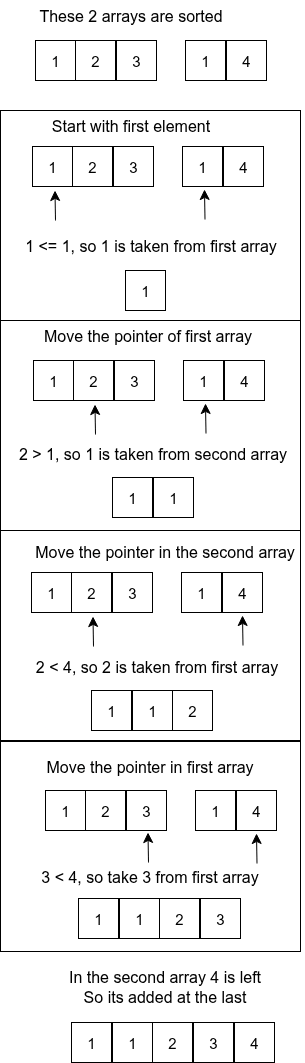

The diagram above was exported from draw.io. Its source (the exported page's mxGraphModel, read from the mxfile embedded in the PNG):
<mxGraphModel dx="772" dy="610" grid="1" gridSize="10" guides="1" tooltips="1" connect="1" arrows="1" fold="1" page="1" pageScale="1" pageWidth="850" pageHeight="1100" math="0" shadow="0">
  <root>
    <mxCell id="0" />
    <mxCell id="1" parent="0" />
    <mxCell id="vvjhCwhiJh4W_qNCsmXp-198" value="" style="rounded=0;whiteSpace=wrap;html=1;" vertex="1" parent="1">
      <mxGeometry x="25" y="751" width="300" height="210" as="geometry" />
    </mxCell>
    <mxCell id="vvjhCwhiJh4W_qNCsmXp-196" value="" style="rounded=0;whiteSpace=wrap;html=1;" vertex="1" parent="1">
      <mxGeometry x="25" y="540" width="300" height="210" as="geometry" />
    </mxCell>
    <mxCell id="vvjhCwhiJh4W_qNCsmXp-172" value="" style="rounded=0;whiteSpace=wrap;html=1;" vertex="1" parent="1">
      <mxGeometry x="25" y="330" width="300" height="210" as="geometry" />
    </mxCell>
    <mxCell id="vvjhCwhiJh4W_qNCsmXp-171" value="" style="rounded=0;whiteSpace=wrap;html=1;" vertex="1" parent="1">
      <mxGeometry x="25" y="120" width="300" height="210" as="geometry" />
    </mxCell>
    <mxCell id="vvjhCwhiJh4W_qNCsmXp-132" value="1" style="whiteSpace=wrap;html=1;aspect=fixed;fontSize=15;" vertex="1" parent="1">
      <mxGeometry x="210" y="50" width="40" height="40" as="geometry" />
    </mxCell>
    <mxCell id="vvjhCwhiJh4W_qNCsmXp-133" value="&lt;font&gt;1&lt;/font&gt;" style="whiteSpace=wrap;html=1;aspect=fixed;fontSize=15;" vertex="1" parent="1">
      <mxGeometry x="60" y="50" width="40" height="40" as="geometry" />
    </mxCell>
    <mxCell id="vvjhCwhiJh4W_qNCsmXp-134" value="2" style="whiteSpace=wrap;html=1;aspect=fixed;fontSize=15;" vertex="1" parent="1">
      <mxGeometry x="100" y="50" width="40" height="40" as="geometry" />
    </mxCell>
    <mxCell id="vvjhCwhiJh4W_qNCsmXp-135" value="These 2 arrays are sorted" style="text;html=1;align=center;verticalAlign=middle;resizable=0;points=[];autosize=1;strokeColor=none;fillColor=none;fontSize=16;" vertex="1" parent="1">
      <mxGeometry x="50" y="10" width="210" height="30" as="geometry" />
    </mxCell>
    <mxCell id="vvjhCwhiJh4W_qNCsmXp-139" value="Start with first element" style="text;html=1;align=center;verticalAlign=middle;resizable=0;points=[];autosize=1;strokeColor=none;fillColor=none;fontSize=16;" vertex="1" parent="1">
      <mxGeometry x="65" y="120" width="180" height="30" as="geometry" />
    </mxCell>
    <mxCell id="vvjhCwhiJh4W_qNCsmXp-140" value="" style="endArrow=classic;html=1;rounded=0;fontSize=12;startSize=8;endSize=8;curved=1;" edge="1" parent="1">
      <mxGeometry width="50" height="50" relative="1" as="geometry">
        <mxPoint x="80" y="230" as="sourcePoint" />
        <mxPoint x="79.5" y="200" as="targetPoint" />
      </mxGeometry>
    </mxCell>
    <mxCell id="vvjhCwhiJh4W_qNCsmXp-141" value="" style="endArrow=classic;html=1;rounded=0;fontSize=12;startSize=8;endSize=8;curved=1;" edge="1" parent="1">
      <mxGeometry width="50" height="50" relative="1" as="geometry">
        <mxPoint x="229.5" y="229" as="sourcePoint" />
        <mxPoint x="229" y="199" as="targetPoint" />
      </mxGeometry>
    </mxCell>
    <mxCell id="vvjhCwhiJh4W_qNCsmXp-142" value="1 &amp;lt;= 1, so 1 is taken from first array" style="text;html=1;align=center;verticalAlign=middle;resizable=0;points=[];autosize=1;strokeColor=none;fillColor=none;fontSize=16;" vertex="1" parent="1">
      <mxGeometry x="35" y="240" width="280" height="30" as="geometry" />
    </mxCell>
    <mxCell id="vvjhCwhiJh4W_qNCsmXp-143" value="&lt;font&gt;1&lt;/font&gt;" style="whiteSpace=wrap;html=1;aspect=fixed;fontSize=15;" vertex="1" parent="1">
      <mxGeometry x="150" y="280" width="40" height="40" as="geometry" />
    </mxCell>
    <mxCell id="vvjhCwhiJh4W_qNCsmXp-145" value="3" style="whiteSpace=wrap;html=1;aspect=fixed;fontSize=15;" vertex="1" parent="1">
      <mxGeometry x="141" y="50" width="40" height="40" as="geometry" />
    </mxCell>
    <mxCell id="vvjhCwhiJh4W_qNCsmXp-146" value="4" style="whiteSpace=wrap;html=1;aspect=fixed;fontSize=15;" vertex="1" parent="1">
      <mxGeometry x="251" y="50" width="40" height="40" as="geometry" />
    </mxCell>
    <mxCell id="vvjhCwhiJh4W_qNCsmXp-147" value="1" style="whiteSpace=wrap;html=1;aspect=fixed;fontSize=15;" vertex="1" parent="1">
      <mxGeometry x="207" y="156" width="40" height="40" as="geometry" />
    </mxCell>
    <mxCell id="vvjhCwhiJh4W_qNCsmXp-148" value="&lt;font&gt;1&lt;/font&gt;" style="whiteSpace=wrap;html=1;aspect=fixed;fontSize=15;" vertex="1" parent="1">
      <mxGeometry x="57" y="156" width="40" height="40" as="geometry" />
    </mxCell>
    <mxCell id="vvjhCwhiJh4W_qNCsmXp-149" value="2" style="whiteSpace=wrap;html=1;aspect=fixed;fontSize=15;" vertex="1" parent="1">
      <mxGeometry x="97" y="156" width="40" height="40" as="geometry" />
    </mxCell>
    <mxCell id="vvjhCwhiJh4W_qNCsmXp-150" value="3" style="whiteSpace=wrap;html=1;aspect=fixed;fontSize=15;" vertex="1" parent="1">
      <mxGeometry x="138" y="156" width="40" height="40" as="geometry" />
    </mxCell>
    <mxCell id="vvjhCwhiJh4W_qNCsmXp-151" value="4" style="whiteSpace=wrap;html=1;aspect=fixed;fontSize=15;" vertex="1" parent="1">
      <mxGeometry x="248" y="156" width="40" height="40" as="geometry" />
    </mxCell>
    <mxCell id="vvjhCwhiJh4W_qNCsmXp-152" value="Move the pointer of first array" style="text;html=1;align=center;verticalAlign=middle;resizable=0;points=[];autosize=1;strokeColor=none;fillColor=none;fontSize=16;" vertex="1" parent="1">
      <mxGeometry x="57" y="330" width="230" height="30" as="geometry" />
    </mxCell>
    <mxCell id="vvjhCwhiJh4W_qNCsmXp-153" value="" style="endArrow=classic;html=1;rounded=0;fontSize=12;startSize=8;endSize=8;curved=1;" edge="1" parent="1">
      <mxGeometry width="50" height="50" relative="1" as="geometry">
        <mxPoint x="120" y="444" as="sourcePoint" />
        <mxPoint x="119.5" y="414" as="targetPoint" />
      </mxGeometry>
    </mxCell>
    <mxCell id="vvjhCwhiJh4W_qNCsmXp-154" value="" style="endArrow=classic;html=1;rounded=0;fontSize=12;startSize=8;endSize=8;curved=1;" edge="1" parent="1">
      <mxGeometry width="50" height="50" relative="1" as="geometry">
        <mxPoint x="230.5" y="443" as="sourcePoint" />
        <mxPoint x="230" y="413" as="targetPoint" />
      </mxGeometry>
    </mxCell>
    <mxCell id="vvjhCwhiJh4W_qNCsmXp-155" value="1" style="whiteSpace=wrap;html=1;aspect=fixed;fontSize=15;" vertex="1" parent="1">
      <mxGeometry x="208" y="370" width="40" height="40" as="geometry" />
    </mxCell>
    <mxCell id="vvjhCwhiJh4W_qNCsmXp-156" value="&lt;font&gt;1&lt;/font&gt;" style="whiteSpace=wrap;html=1;aspect=fixed;fontSize=15;" vertex="1" parent="1">
      <mxGeometry x="58" y="370" width="40" height="40" as="geometry" />
    </mxCell>
    <mxCell id="vvjhCwhiJh4W_qNCsmXp-157" value="2" style="whiteSpace=wrap;html=1;aspect=fixed;fontSize=15;" vertex="1" parent="1">
      <mxGeometry x="98" y="370" width="40" height="40" as="geometry" />
    </mxCell>
    <mxCell id="vvjhCwhiJh4W_qNCsmXp-158" value="3" style="whiteSpace=wrap;html=1;aspect=fixed;fontSize=15;" vertex="1" parent="1">
      <mxGeometry x="139" y="370" width="40" height="40" as="geometry" />
    </mxCell>
    <mxCell id="vvjhCwhiJh4W_qNCsmXp-159" value="4" style="whiteSpace=wrap;html=1;aspect=fixed;fontSize=15;" vertex="1" parent="1">
      <mxGeometry x="249" y="370" width="40" height="40" as="geometry" />
    </mxCell>
    <mxCell id="vvjhCwhiJh4W_qNCsmXp-160" value="2 &amp;gt; 1, so 1 is taken from second array" style="text;html=1;align=center;verticalAlign=middle;resizable=0;points=[];autosize=1;strokeColor=none;fillColor=none;fontSize=16;" vertex="1" parent="1">
      <mxGeometry x="32" y="448" width="290" height="30" as="geometry" />
    </mxCell>
    <mxCell id="vvjhCwhiJh4W_qNCsmXp-161" value="&lt;font&gt;1&lt;/font&gt;" style="whiteSpace=wrap;html=1;aspect=fixed;fontSize=15;" vertex="1" parent="1">
      <mxGeometry x="137" y="487" width="40" height="40" as="geometry" />
    </mxCell>
    <mxCell id="vvjhCwhiJh4W_qNCsmXp-162" value="&lt;font&gt;1&lt;/font&gt;" style="whiteSpace=wrap;html=1;aspect=fixed;fontSize=15;" vertex="1" parent="1">
      <mxGeometry x="178" y="487" width="40" height="40" as="geometry" />
    </mxCell>
    <mxCell id="vvjhCwhiJh4W_qNCsmXp-163" value="Move the pointer in the second array" style="text;html=1;align=center;verticalAlign=middle;resizable=0;points=[];autosize=1;strokeColor=none;fillColor=none;fontSize=16;" vertex="1" parent="1">
      <mxGeometry x="49" y="546" width="280" height="30" as="geometry" />
    </mxCell>
    <mxCell id="vvjhCwhiJh4W_qNCsmXp-164" value="" style="endArrow=classic;html=1;rounded=0;fontSize=12;startSize=8;endSize=8;curved=1;" edge="1" parent="1">
      <mxGeometry width="50" height="50" relative="1" as="geometry">
        <mxPoint x="118" y="656" as="sourcePoint" />
        <mxPoint x="117.5" y="626" as="targetPoint" />
      </mxGeometry>
    </mxCell>
    <mxCell id="vvjhCwhiJh4W_qNCsmXp-165" value="" style="endArrow=classic;html=1;rounded=0;fontSize=12;startSize=8;endSize=8;curved=1;" edge="1" parent="1">
      <mxGeometry width="50" height="50" relative="1" as="geometry">
        <mxPoint x="267.5" y="655" as="sourcePoint" />
        <mxPoint x="267" y="625" as="targetPoint" />
      </mxGeometry>
    </mxCell>
    <mxCell id="vvjhCwhiJh4W_qNCsmXp-166" value="1" style="whiteSpace=wrap;html=1;aspect=fixed;fontSize=15;" vertex="1" parent="1">
      <mxGeometry x="206" y="582" width="40" height="40" as="geometry" />
    </mxCell>
    <mxCell id="vvjhCwhiJh4W_qNCsmXp-167" value="&lt;font&gt;1&lt;/font&gt;" style="whiteSpace=wrap;html=1;aspect=fixed;fontSize=15;" vertex="1" parent="1">
      <mxGeometry x="56" y="582" width="40" height="40" as="geometry" />
    </mxCell>
    <mxCell id="vvjhCwhiJh4W_qNCsmXp-168" value="2" style="whiteSpace=wrap;html=1;aspect=fixed;fontSize=15;" vertex="1" parent="1">
      <mxGeometry x="96" y="582" width="40" height="40" as="geometry" />
    </mxCell>
    <mxCell id="vvjhCwhiJh4W_qNCsmXp-169" value="3" style="whiteSpace=wrap;html=1;aspect=fixed;fontSize=15;" vertex="1" parent="1">
      <mxGeometry x="137" y="582" width="40" height="40" as="geometry" />
    </mxCell>
    <mxCell id="vvjhCwhiJh4W_qNCsmXp-170" value="4" style="whiteSpace=wrap;html=1;aspect=fixed;fontSize=15;" vertex="1" parent="1">
      <mxGeometry x="247" y="582" width="40" height="40" as="geometry" />
    </mxCell>
    <mxCell id="vvjhCwhiJh4W_qNCsmXp-173" value="2 &amp;lt; 4, so 2 is taken from first array" style="text;html=1;align=center;verticalAlign=middle;resizable=0;points=[];autosize=1;strokeColor=none;fillColor=none;fontSize=16;" vertex="1" parent="1">
      <mxGeometry x="46" y="661" width="270" height="30" as="geometry" />
    </mxCell>
    <mxCell id="vvjhCwhiJh4W_qNCsmXp-174" value="&lt;font&gt;1&lt;/font&gt;" style="whiteSpace=wrap;html=1;aspect=fixed;fontSize=15;" vertex="1" parent="1">
      <mxGeometry x="116" y="700" width="40" height="40" as="geometry" />
    </mxCell>
    <mxCell id="vvjhCwhiJh4W_qNCsmXp-175" value="&lt;font&gt;1&lt;/font&gt;" style="whiteSpace=wrap;html=1;aspect=fixed;fontSize=15;" vertex="1" parent="1">
      <mxGeometry x="157" y="700" width="40" height="40" as="geometry" />
    </mxCell>
    <mxCell id="vvjhCwhiJh4W_qNCsmXp-176" value="2" style="whiteSpace=wrap;html=1;aspect=fixed;fontSize=15;" vertex="1" parent="1">
      <mxGeometry x="197" y="700" width="40" height="40" as="geometry" />
    </mxCell>
    <mxCell id="vvjhCwhiJh4W_qNCsmXp-177" value="Move the pointer in first array" style="text;html=1;align=center;verticalAlign=middle;resizable=0;points=[];autosize=1;strokeColor=none;fillColor=none;fontSize=16;" vertex="1" parent="1">
      <mxGeometry x="59" y="761" width="230" height="30" as="geometry" />
    </mxCell>
    <mxCell id="vvjhCwhiJh4W_qNCsmXp-178" value="" style="endArrow=classic;html=1;rounded=0;fontSize=12;startSize=8;endSize=8;curved=1;" edge="1" parent="1">
      <mxGeometry width="50" height="50" relative="1" as="geometry">
        <mxPoint x="173" y="872" as="sourcePoint" />
        <mxPoint x="172.5" y="842" as="targetPoint" />
      </mxGeometry>
    </mxCell>
    <mxCell id="vvjhCwhiJh4W_qNCsmXp-179" value="" style="endArrow=classic;html=1;rounded=0;fontSize=12;startSize=8;endSize=8;curved=1;" edge="1" parent="1">
      <mxGeometry width="50" height="50" relative="1" as="geometry">
        <mxPoint x="281.5" y="873" as="sourcePoint" />
        <mxPoint x="281" y="843" as="targetPoint" />
      </mxGeometry>
    </mxCell>
    <mxCell id="vvjhCwhiJh4W_qNCsmXp-180" value="1" style="whiteSpace=wrap;html=1;aspect=fixed;fontSize=15;" vertex="1" parent="1">
      <mxGeometry x="220" y="800" width="40" height="40" as="geometry" />
    </mxCell>
    <mxCell id="vvjhCwhiJh4W_qNCsmXp-181" value="&lt;font&gt;1&lt;/font&gt;" style="whiteSpace=wrap;html=1;aspect=fixed;fontSize=15;" vertex="1" parent="1">
      <mxGeometry x="70" y="800" width="40" height="40" as="geometry" />
    </mxCell>
    <mxCell id="vvjhCwhiJh4W_qNCsmXp-182" value="2" style="whiteSpace=wrap;html=1;aspect=fixed;fontSize=15;" vertex="1" parent="1">
      <mxGeometry x="110" y="800" width="40" height="40" as="geometry" />
    </mxCell>
    <mxCell id="vvjhCwhiJh4W_qNCsmXp-183" value="3" style="whiteSpace=wrap;html=1;aspect=fixed;fontSize=15;" vertex="1" parent="1">
      <mxGeometry x="151" y="800" width="40" height="40" as="geometry" />
    </mxCell>
    <mxCell id="vvjhCwhiJh4W_qNCsmXp-184" value="4" style="whiteSpace=wrap;html=1;aspect=fixed;fontSize=15;" vertex="1" parent="1">
      <mxGeometry x="261" y="800" width="40" height="40" as="geometry" />
    </mxCell>
    <mxCell id="vvjhCwhiJh4W_qNCsmXp-185" value="3 &amp;lt; 4, so take 3 from first array" style="text;html=1;align=center;verticalAlign=middle;resizable=0;points=[];autosize=1;strokeColor=none;fillColor=none;fontSize=16;" vertex="1" parent="1">
      <mxGeometry x="54" y="871" width="240" height="30" as="geometry" />
    </mxCell>
    <mxCell id="vvjhCwhiJh4W_qNCsmXp-186" value="&lt;font&gt;1&lt;/font&gt;" style="whiteSpace=wrap;html=1;aspect=fixed;fontSize=15;" vertex="1" parent="1">
      <mxGeometry x="103" y="908" width="40" height="40" as="geometry" />
    </mxCell>
    <mxCell id="vvjhCwhiJh4W_qNCsmXp-187" value="&lt;font&gt;1&lt;/font&gt;" style="whiteSpace=wrap;html=1;aspect=fixed;fontSize=15;" vertex="1" parent="1">
      <mxGeometry x="144" y="908" width="40" height="40" as="geometry" />
    </mxCell>
    <mxCell id="vvjhCwhiJh4W_qNCsmXp-188" value="2" style="whiteSpace=wrap;html=1;aspect=fixed;fontSize=15;" vertex="1" parent="1">
      <mxGeometry x="184" y="908" width="40" height="40" as="geometry" />
    </mxCell>
    <mxCell id="vvjhCwhiJh4W_qNCsmXp-189" value="3" style="whiteSpace=wrap;html=1;aspect=fixed;fontSize=15;" vertex="1" parent="1">
      <mxGeometry x="225" y="908" width="40" height="40" as="geometry" />
    </mxCell>
    <mxCell id="vvjhCwhiJh4W_qNCsmXp-190" value="In the second array 4 is left&lt;div&gt;So its added at the last&lt;/div&gt;" style="text;html=1;align=center;verticalAlign=middle;resizable=0;points=[];autosize=1;strokeColor=none;fillColor=none;fontSize=16;" vertex="1" parent="1">
      <mxGeometry x="79" y="971" width="220" height="50" as="geometry" />
    </mxCell>
    <mxCell id="vvjhCwhiJh4W_qNCsmXp-191" value="&lt;font&gt;1&lt;/font&gt;" style="whiteSpace=wrap;html=1;aspect=fixed;fontSize=15;" vertex="1" parent="1">
      <mxGeometry x="96" y="1032" width="40" height="40" as="geometry" />
    </mxCell>
    <mxCell id="vvjhCwhiJh4W_qNCsmXp-192" value="&lt;font&gt;1&lt;/font&gt;" style="whiteSpace=wrap;html=1;aspect=fixed;fontSize=15;" vertex="1" parent="1">
      <mxGeometry x="137" y="1032" width="40" height="40" as="geometry" />
    </mxCell>
    <mxCell id="vvjhCwhiJh4W_qNCsmXp-193" value="2" style="whiteSpace=wrap;html=1;aspect=fixed;fontSize=15;" vertex="1" parent="1">
      <mxGeometry x="177" y="1032" width="40" height="40" as="geometry" />
    </mxCell>
    <mxCell id="vvjhCwhiJh4W_qNCsmXp-194" value="3" style="whiteSpace=wrap;html=1;aspect=fixed;fontSize=15;" vertex="1" parent="1">
      <mxGeometry x="218" y="1032" width="40" height="40" as="geometry" />
    </mxCell>
    <mxCell id="vvjhCwhiJh4W_qNCsmXp-195" value="4" style="whiteSpace=wrap;html=1;aspect=fixed;fontSize=15;" vertex="1" parent="1">
      <mxGeometry x="259" y="1032" width="40" height="40" as="geometry" />
    </mxCell>
  </root>
</mxGraphModel>